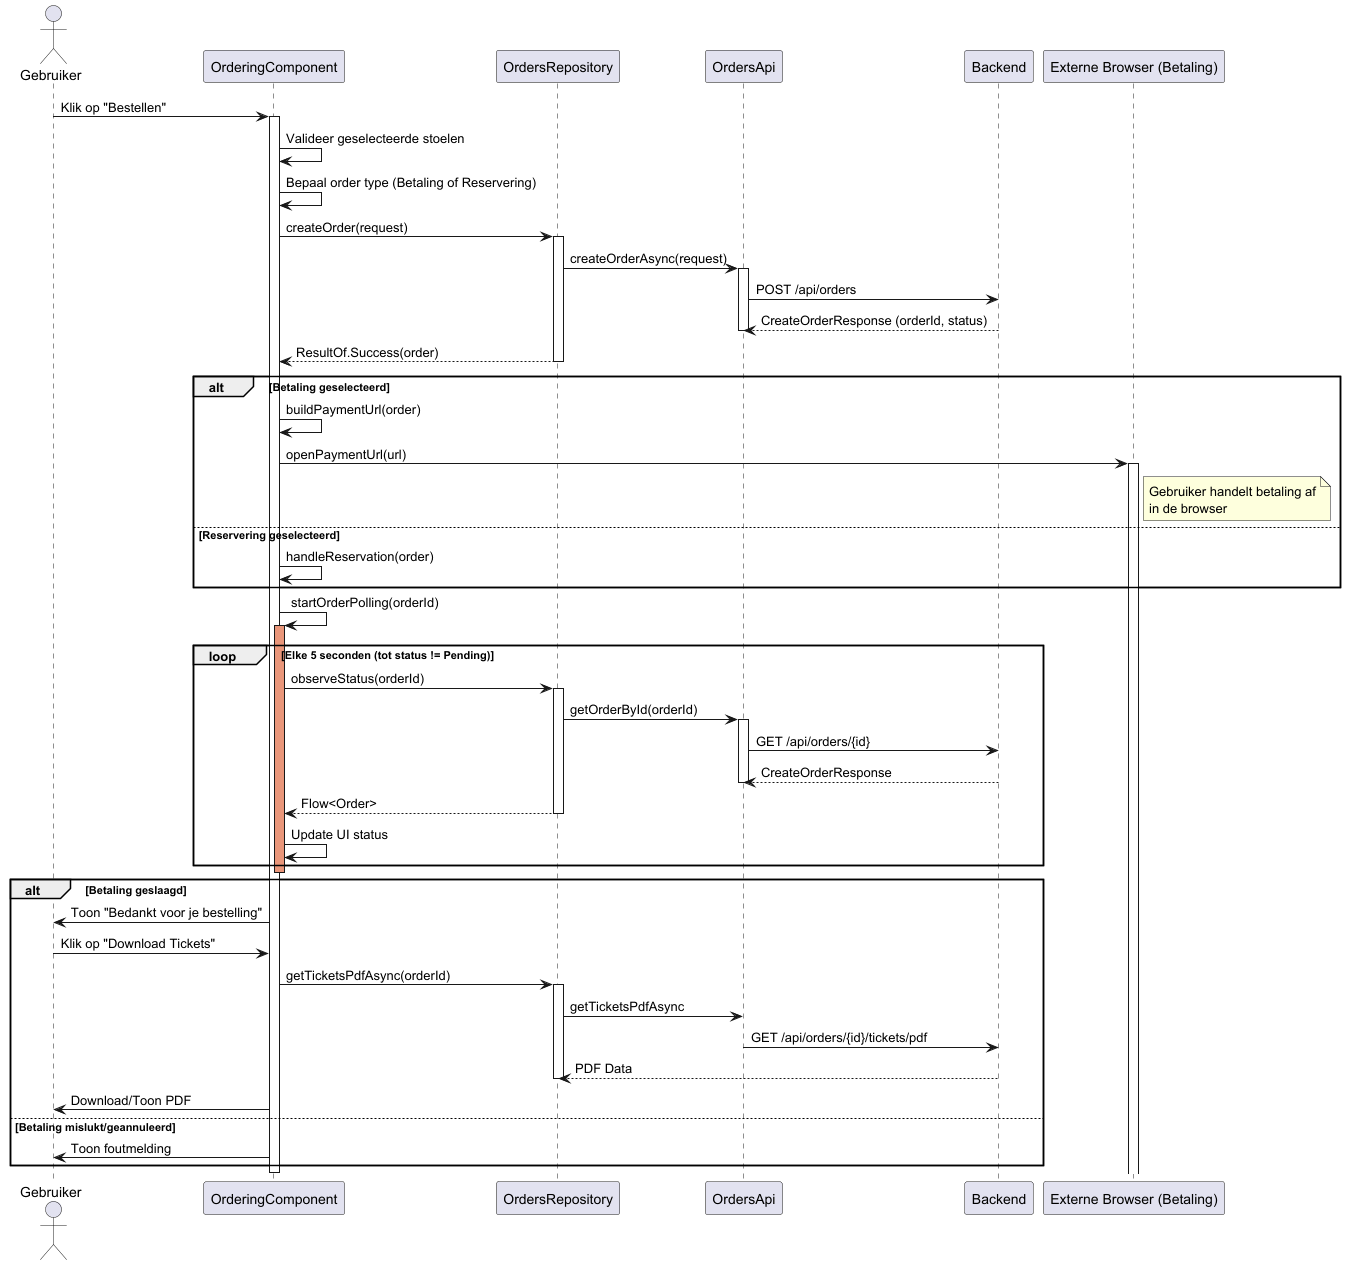

The diagram above was rendered by PlantUML. Its source (embedded in the PNG):
@startuml
actor Gebruiker
participant OrderingComponent
participant OrdersRepository
participant OrdersApi
participant Backend
participant "Externe Browser (Betaling)" as Browser

Gebruiker -> OrderingComponent : Klik op "Bestellen"
activate OrderingComponent

OrderingComponent -> OrderingComponent : Valideer geselecteerde stoelen
OrderingComponent -> OrderingComponent : Bepaal order type (Betaling of Reservering)

OrderingComponent -> OrdersRepository : createOrder(request)
activate OrdersRepository
OrdersRepository -> OrdersApi : createOrderAsync(request)
activate OrdersApi
OrdersApi -> Backend : POST /api/orders
Backend --> OrdersApi : CreateOrderResponse (orderId, status)
deactivate OrdersApi
OrdersRepository --> OrderingComponent : ResultOf.Success(order)
deactivate OrdersRepository

alt Betaling geselecteerd
    OrderingComponent -> OrderingComponent : buildPaymentUrl(order)
    OrderingComponent -> Browser : openPaymentUrl(url)
    activate Browser
    Note right of Browser: Gebruiker handelt betaling af\nin de browser
else Reservering geselecteerd
    OrderingComponent -> OrderingComponent : handleReservation(order)
end

OrderingComponent -> OrderingComponent : startOrderPolling(orderId)
activate OrderingComponent #DarkSalmon

loop Elke 5 seconden (tot status != Pending)
    OrderingComponent -> OrdersRepository : observeStatus(orderId)
    activate OrdersRepository
    OrdersRepository -> OrdersApi : getOrderById(orderId)
    activate OrdersApi
    OrdersApi -> Backend : GET /api/orders/{id}
    Backend --> OrdersApi : CreateOrderResponse
    deactivate OrdersApi
    OrdersRepository --> OrderingComponent : Flow<Order>
    deactivate OrdersRepository

    OrderingComponent -> OrderingComponent : Update UI status
end

deactivate OrderingComponent

alt Betaling geslaagd
    OrderingComponent -> Gebruiker : Toon "Bedankt voor je bestelling"
    Gebruiker -> OrderingComponent : Klik op "Download Tickets"
    OrderingComponent -> OrdersRepository : getTicketsPdfAsync(orderId)
    activate OrdersRepository
    OrdersRepository -> OrdersApi : getTicketsPdfAsync
    OrdersApi -> Backend : GET /api/orders/{id}/tickets/pdf
    Backend --> OrdersRepository : PDF Data
    deactivate OrdersRepository
    OrderingComponent -> Gebruiker : Download/Toon PDF
else Betaling mislukt/geannuleerd
    OrderingComponent -> Gebruiker : Toon foutmelding
end

deactivate OrderingComponent
@enduml